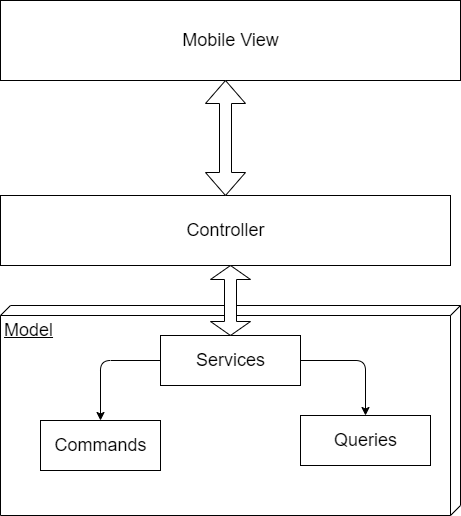

The diagram above was exported from draw.io. Its source (the exported page's mxGraphModel, read from the mxfile embedded in the PNG):
<mxGraphModel dx="861" dy="604" grid="1" gridSize="10" guides="1" tooltips="1" connect="1" arrows="1" fold="1" page="1" pageScale="1" pageWidth="850" pageHeight="1100" math="0" shadow="0">
  <root>
    <mxCell id="0" />
    <mxCell id="1" parent="0" />
    <mxCell id="4" value="Mobile View" style="html=1;fontSize=18;" vertex="1" parent="1">
      <mxGeometry x="190" y="105" width="460" height="80" as="geometry" />
    </mxCell>
    <mxCell id="6" value="Controller" style="html=1;fontSize=18;" vertex="1" parent="1">
      <mxGeometry x="190" y="300" width="450" height="70" as="geometry" />
    </mxCell>
    <mxCell id="7" value="Model" style="verticalAlign=top;align=left;spacingTop=8;spacingLeft=2;spacingRight=12;shape=cube;size=10;direction=south;fontStyle=4;html=1;fontSize=18;" vertex="1" parent="1">
      <mxGeometry x="190" y="410" width="460" height="210" as="geometry" />
    </mxCell>
    <mxCell id="8" style="edgeStyle=none;html=1;entryX=0.5;entryY=0;entryDx=0;entryDy=0;fontSize=18;exitX=0;exitY=0.5;exitDx=0;exitDy=0;" edge="1" parent="1" source="10" target="11">
      <mxGeometry relative="1" as="geometry">
        <Array as="points">
          <mxPoint x="290" y="465" />
        </Array>
      </mxGeometry>
    </mxCell>
    <mxCell id="9" style="edgeStyle=none;html=1;entryX=0.5;entryY=0;entryDx=0;entryDy=0;fontSize=18;exitX=1;exitY=0.5;exitDx=0;exitDy=0;" edge="1" parent="1" source="10" target="12">
      <mxGeometry relative="1" as="geometry">
        <Array as="points">
          <mxPoint x="555" y="465" />
        </Array>
      </mxGeometry>
    </mxCell>
    <mxCell id="10" value="Services" style="html=1;fontSize=18;" vertex="1" parent="1">
      <mxGeometry x="350" y="440" width="140" height="50" as="geometry" />
    </mxCell>
    <mxCell id="11" value="Commands" style="html=1;fontSize=18;" vertex="1" parent="1">
      <mxGeometry x="230" y="525" width="120" height="50" as="geometry" />
    </mxCell>
    <mxCell id="12" value="Queries" style="html=1;fontSize=18;" vertex="1" parent="1">
      <mxGeometry x="490" y="520" width="130" height="50" as="geometry" />
    </mxCell>
    <mxCell id="19" value="" style="shape=doubleArrow;direction=south;whiteSpace=wrap;html=1;fontSize=18;" vertex="1" parent="1">
      <mxGeometry x="400" y="370" width="40" height="70" as="geometry" />
    </mxCell>
    <mxCell id="20" value="" style="shape=doubleArrow;direction=south;whiteSpace=wrap;html=1;fontSize=18;" vertex="1" parent="1">
      <mxGeometry x="395" y="185" width="40" height="115" as="geometry" />
    </mxCell>
  </root>
</mxGraphModel>